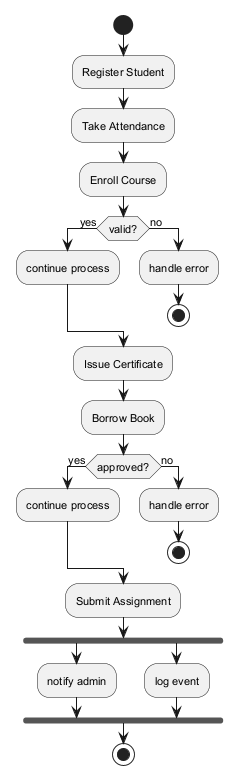

The diagram above was rendered by PlantUML. Its source (embedded in the PNG):
@startuml
skinparam backgroundColor #FFFFFF
skinparam classBackgroundColor #F1F8E9
skinparam classBorderColor #33691E
skinparam defaultFontSize 11
start
:Register Student;
:Take Attendance;
:Enroll Course;
if (valid?) then (yes)
:continue process;
else (no)
:handle error;
stop
endif
:Issue Certificate;
:Borrow Book;
if (approved?) then (yes)
:continue process;
else (no)
:handle error;
stop
endif
:Submit Assignment;
fork
:notify admin;
fork again
:log event;
end fork
stop
@enduml